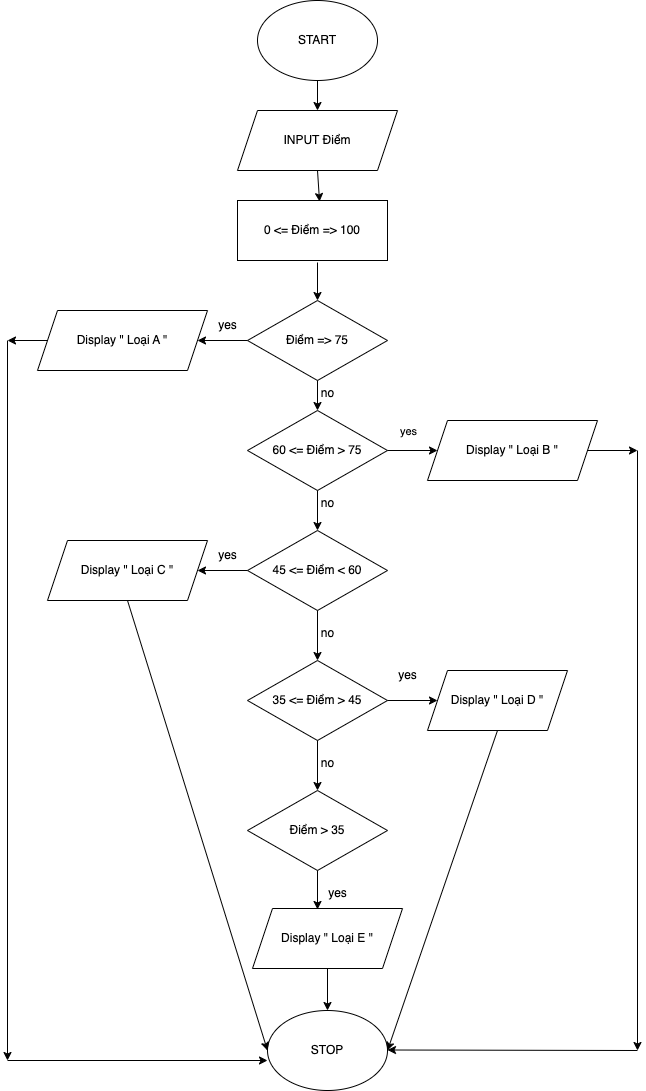

The diagram above was exported from draw.io. Its source (the exported page's mxGraphModel, read from the mxfile embedded in the PNG):
<mxGraphModel dx="1434" dy="771" grid="1" gridSize="10" guides="1" tooltips="1" connect="1" arrows="1" fold="1" page="1" pageScale="1" pageWidth="827" pageHeight="1169" background="none" math="0" shadow="0">
  <root>
    <mxCell id="0" />
    <mxCell id="1" parent="0" />
    <mxCell id="XrFx0ppUChyh0MZy3v9q-1" value="START" style="ellipse;whiteSpace=wrap;html=1;" vertex="1" parent="1">
      <mxGeometry x="360" y="70" width="120" height="80" as="geometry" />
    </mxCell>
    <mxCell id="XrFx0ppUChyh0MZy3v9q-2" value="" style="endArrow=classic;html=1;rounded=0;" edge="1" parent="1">
      <mxGeometry width="50" height="50" relative="1" as="geometry">
        <mxPoint x="420" y="150" as="sourcePoint" />
        <mxPoint x="420" y="180" as="targetPoint" />
      </mxGeometry>
    </mxCell>
    <mxCell id="XrFx0ppUChyh0MZy3v9q-3" value="INPUT Điểm" style="shape=parallelogram;perimeter=parallelogramPerimeter;whiteSpace=wrap;html=1;fixedSize=1;" vertex="1" parent="1">
      <mxGeometry x="340" y="180" width="160" height="60" as="geometry" />
    </mxCell>
    <mxCell id="XrFx0ppUChyh0MZy3v9q-4" value="" style="endArrow=classic;html=1;rounded=0;entryX=0.547;entryY=0.017;entryDx=0;entryDy=0;entryPerimeter=0;" edge="1" parent="1" target="XrFx0ppUChyh0MZy3v9q-5">
      <mxGeometry width="50" height="50" relative="1" as="geometry">
        <mxPoint x="420" y="240" as="sourcePoint" />
        <mxPoint x="610" y="230" as="targetPoint" />
      </mxGeometry>
    </mxCell>
    <mxCell id="XrFx0ppUChyh0MZy3v9q-5" value="0 &amp;lt;= Điểm =&amp;gt; 100" style="rounded=0;whiteSpace=wrap;html=1;" vertex="1" parent="1">
      <mxGeometry x="340" y="270" width="150" height="60" as="geometry" />
    </mxCell>
    <mxCell id="XrFx0ppUChyh0MZy3v9q-6" value="Điểm =&amp;gt; 75" style="rhombus;whiteSpace=wrap;html=1;" vertex="1" parent="1">
      <mxGeometry x="350" y="370" width="140" height="80" as="geometry" />
    </mxCell>
    <mxCell id="XrFx0ppUChyh0MZy3v9q-7" value="" style="endArrow=classic;html=1;rounded=0;" edge="1" parent="1" target="XrFx0ppUChyh0MZy3v9q-6">
      <mxGeometry width="50" height="50" relative="1" as="geometry">
        <mxPoint x="420" y="332" as="sourcePoint" />
        <mxPoint x="640" y="340" as="targetPoint" />
      </mxGeometry>
    </mxCell>
    <mxCell id="XrFx0ppUChyh0MZy3v9q-9" value="Display &quot; Loại A &quot;" style="shape=parallelogram;perimeter=parallelogramPerimeter;whiteSpace=wrap;html=1;fixedSize=1;" vertex="1" parent="1">
      <mxGeometry x="140" y="380" width="170" height="60" as="geometry" />
    </mxCell>
    <mxCell id="XrFx0ppUChyh0MZy3v9q-10" value="" style="endArrow=classic;html=1;rounded=0;exitX=0;exitY=0.5;exitDx=0;exitDy=0;entryX=1;entryY=0.5;entryDx=0;entryDy=0;" edge="1" parent="1" source="XrFx0ppUChyh0MZy3v9q-6" target="XrFx0ppUChyh0MZy3v9q-9">
      <mxGeometry width="50" height="50" relative="1" as="geometry">
        <mxPoint x="440" y="530" as="sourcePoint" />
        <mxPoint x="490" y="480" as="targetPoint" />
      </mxGeometry>
    </mxCell>
    <mxCell id="XrFx0ppUChyh0MZy3v9q-11" value="yes" style="text;html=1;align=center;verticalAlign=middle;resizable=0;points=[];autosize=1;strokeColor=none;fillColor=none;" vertex="1" parent="1">
      <mxGeometry x="310" y="380" width="40" height="30" as="geometry" />
    </mxCell>
    <mxCell id="XrFx0ppUChyh0MZy3v9q-12" value="" style="endArrow=classic;html=1;rounded=0;exitX=0.5;exitY=1;exitDx=0;exitDy=0;entryX=0.5;entryY=0;entryDx=0;entryDy=0;" edge="1" parent="1" source="XrFx0ppUChyh0MZy3v9q-6" target="XrFx0ppUChyh0MZy3v9q-13">
      <mxGeometry width="50" height="50" relative="1" as="geometry">
        <mxPoint x="230" y="560" as="sourcePoint" />
        <mxPoint x="280" y="510" as="targetPoint" />
      </mxGeometry>
    </mxCell>
    <mxCell id="XrFx0ppUChyh0MZy3v9q-13" value="60 &amp;lt;= Điểm &amp;gt; 75" style="rhombus;whiteSpace=wrap;html=1;" vertex="1" parent="1">
      <mxGeometry x="350" y="480" width="140" height="80" as="geometry" />
    </mxCell>
    <mxCell id="XrFx0ppUChyh0MZy3v9q-14" value="no" style="text;html=1;align=center;verticalAlign=middle;resizable=0;points=[];autosize=1;strokeColor=none;fillColor=none;" vertex="1" parent="1">
      <mxGeometry x="410" y="448" width="40" height="30" as="geometry" />
    </mxCell>
    <mxCell id="XrFx0ppUChyh0MZy3v9q-16" value="Display &quot; Loại B &quot;" style="shape=parallelogram;perimeter=parallelogramPerimeter;whiteSpace=wrap;html=1;fixedSize=1;" vertex="1" parent="1">
      <mxGeometry x="530" y="490" width="170" height="60" as="geometry" />
    </mxCell>
    <mxCell id="XrFx0ppUChyh0MZy3v9q-18" value="" style="endArrow=classic;html=1;rounded=0;entryX=0;entryY=0.5;entryDx=0;entryDy=0;" edge="1" parent="1" target="XrFx0ppUChyh0MZy3v9q-16">
      <mxGeometry width="50" height="50" relative="1" as="geometry">
        <mxPoint x="490" y="520" as="sourcePoint" />
        <mxPoint x="540" y="470" as="targetPoint" />
      </mxGeometry>
    </mxCell>
    <mxCell id="XrFx0ppUChyh0MZy3v9q-19" value="yes" style="edgeLabel;html=1;align=center;verticalAlign=middle;resizable=0;points=[];" vertex="1" connectable="0" parent="XrFx0ppUChyh0MZy3v9q-18">
      <mxGeometry x="-0.16" y="7" relative="1" as="geometry">
        <mxPoint x="-1" y="-13" as="offset" />
      </mxGeometry>
    </mxCell>
    <mxCell id="XrFx0ppUChyh0MZy3v9q-20" value="" style="endArrow=classic;html=1;rounded=0;" edge="1" parent="1">
      <mxGeometry width="50" height="50" relative="1" as="geometry">
        <mxPoint x="420" y="560" as="sourcePoint" />
        <mxPoint x="420" y="600" as="targetPoint" />
      </mxGeometry>
    </mxCell>
    <mxCell id="XrFx0ppUChyh0MZy3v9q-21" value="no" style="text;html=1;align=center;verticalAlign=middle;resizable=0;points=[];autosize=1;strokeColor=none;fillColor=none;" vertex="1" parent="1">
      <mxGeometry x="410" y="558" width="40" height="30" as="geometry" />
    </mxCell>
    <mxCell id="XrFx0ppUChyh0MZy3v9q-22" value="45 &amp;lt;= Điểm &amp;lt; 60" style="rhombus;whiteSpace=wrap;html=1;" vertex="1" parent="1">
      <mxGeometry x="350" y="600" width="140" height="80" as="geometry" />
    </mxCell>
    <mxCell id="XrFx0ppUChyh0MZy3v9q-23" value="" style="endArrow=classic;html=1;rounded=0;exitX=0;exitY=0.5;exitDx=0;exitDy=0;entryX=1;entryY=0.5;entryDx=0;entryDy=0;" edge="1" parent="1" source="XrFx0ppUChyh0MZy3v9q-22" target="XrFx0ppUChyh0MZy3v9q-25">
      <mxGeometry width="50" height="50" relative="1" as="geometry">
        <mxPoint x="350" y="638" as="sourcePoint" />
        <mxPoint x="310" y="640" as="targetPoint" />
      </mxGeometry>
    </mxCell>
    <mxCell id="XrFx0ppUChyh0MZy3v9q-24" value="yes" style="text;html=1;align=center;verticalAlign=middle;resizable=0;points=[];autosize=1;strokeColor=none;fillColor=none;" vertex="1" parent="1">
      <mxGeometry x="310" y="610" width="40" height="30" as="geometry" />
    </mxCell>
    <mxCell id="XrFx0ppUChyh0MZy3v9q-25" value="Display &quot; Loại C &quot;" style="shape=parallelogram;perimeter=parallelogramPerimeter;whiteSpace=wrap;html=1;fixedSize=1;" vertex="1" parent="1">
      <mxGeometry x="150" y="610" width="160" height="60" as="geometry" />
    </mxCell>
    <mxCell id="XrFx0ppUChyh0MZy3v9q-26" value="" style="endArrow=classic;html=1;rounded=0;exitX=0.5;exitY=1;exitDx=0;exitDy=0;" edge="1" parent="1" source="XrFx0ppUChyh0MZy3v9q-22">
      <mxGeometry width="50" height="50" relative="1" as="geometry">
        <mxPoint x="380" y="810" as="sourcePoint" />
        <mxPoint x="420" y="730" as="targetPoint" />
      </mxGeometry>
    </mxCell>
    <mxCell id="XrFx0ppUChyh0MZy3v9q-27" value="no" style="text;html=1;align=center;verticalAlign=middle;resizable=0;points=[];autosize=1;strokeColor=none;fillColor=none;" vertex="1" parent="1">
      <mxGeometry x="410" y="688" width="40" height="30" as="geometry" />
    </mxCell>
    <mxCell id="XrFx0ppUChyh0MZy3v9q-28" value="35 &amp;lt;= Điểm &amp;gt; 45" style="rhombus;whiteSpace=wrap;html=1;" vertex="1" parent="1">
      <mxGeometry x="350" y="730" width="140" height="80" as="geometry" />
    </mxCell>
    <mxCell id="XrFx0ppUChyh0MZy3v9q-29" value="" style="endArrow=classic;html=1;rounded=0;exitX=1;exitY=0.5;exitDx=0;exitDy=0;entryX=0;entryY=0.5;entryDx=0;entryDy=0;" edge="1" parent="1" source="XrFx0ppUChyh0MZy3v9q-28" target="XrFx0ppUChyh0MZy3v9q-31">
      <mxGeometry width="50" height="50" relative="1" as="geometry">
        <mxPoint x="290" y="780" as="sourcePoint" />
        <mxPoint x="300" y="770" as="targetPoint" />
      </mxGeometry>
    </mxCell>
    <mxCell id="XrFx0ppUChyh0MZy3v9q-30" value="yes" style="text;html=1;align=center;verticalAlign=middle;resizable=0;points=[];autosize=1;strokeColor=none;fillColor=none;" vertex="1" parent="1">
      <mxGeometry x="490" y="730" width="40" height="30" as="geometry" />
    </mxCell>
    <mxCell id="XrFx0ppUChyh0MZy3v9q-31" value="Display &quot; Loại D &quot;" style="shape=parallelogram;perimeter=parallelogramPerimeter;whiteSpace=wrap;html=1;fixedSize=1;" vertex="1" parent="1">
      <mxGeometry x="530" y="740" width="140" height="60" as="geometry" />
    </mxCell>
    <mxCell id="XrFx0ppUChyh0MZy3v9q-34" value="" style="endArrow=classic;html=1;rounded=0;exitX=0.5;exitY=1;exitDx=0;exitDy=0;" edge="1" parent="1" source="XrFx0ppUChyh0MZy3v9q-28">
      <mxGeometry width="50" height="50" relative="1" as="geometry">
        <mxPoint x="290" y="890" as="sourcePoint" />
        <mxPoint x="420" y="860" as="targetPoint" />
      </mxGeometry>
    </mxCell>
    <mxCell id="XrFx0ppUChyh0MZy3v9q-35" value="no" style="text;html=1;align=center;verticalAlign=middle;resizable=0;points=[];autosize=1;strokeColor=none;fillColor=none;" vertex="1" parent="1">
      <mxGeometry x="410" y="818" width="40" height="30" as="geometry" />
    </mxCell>
    <mxCell id="XrFx0ppUChyh0MZy3v9q-36" value="Điểm &amp;gt; 35" style="rhombus;whiteSpace=wrap;html=1;" vertex="1" parent="1">
      <mxGeometry x="350" y="860" width="140" height="80" as="geometry" />
    </mxCell>
    <mxCell id="XrFx0ppUChyh0MZy3v9q-37" value="" style="endArrow=classic;html=1;rounded=0;exitX=0.5;exitY=1;exitDx=0;exitDy=0;entryX=0;entryY=1.033;entryDx=0;entryDy=0;entryPerimeter=0;" edge="1" parent="1" source="XrFx0ppUChyh0MZy3v9q-36" target="XrFx0ppUChyh0MZy3v9q-38">
      <mxGeometry width="50" height="50" relative="1" as="geometry">
        <mxPoint x="430" y="980" as="sourcePoint" />
        <mxPoint x="420" y="990" as="targetPoint" />
      </mxGeometry>
    </mxCell>
    <mxCell id="XrFx0ppUChyh0MZy3v9q-38" value="yes" style="text;html=1;align=center;verticalAlign=middle;resizable=0;points=[];autosize=1;strokeColor=none;fillColor=none;" vertex="1" parent="1">
      <mxGeometry x="420" y="948" width="40" height="30" as="geometry" />
    </mxCell>
    <mxCell id="XrFx0ppUChyh0MZy3v9q-39" value="STOP" style="ellipse;whiteSpace=wrap;html=1;" vertex="1" parent="1">
      <mxGeometry x="370" y="1080" width="120" height="80" as="geometry" />
    </mxCell>
    <mxCell id="XrFx0ppUChyh0MZy3v9q-40" value="" style="endArrow=classic;html=1;rounded=0;exitX=0.5;exitY=1;exitDx=0;exitDy=0;entryX=0;entryY=0.5;entryDx=0;entryDy=0;" edge="1" parent="1" source="XrFx0ppUChyh0MZy3v9q-25" target="XrFx0ppUChyh0MZy3v9q-39">
      <mxGeometry width="50" height="50" relative="1" as="geometry">
        <mxPoint x="160" y="820" as="sourcePoint" />
        <mxPoint x="370" y="1010" as="targetPoint" />
      </mxGeometry>
    </mxCell>
    <mxCell id="XrFx0ppUChyh0MZy3v9q-41" value="" style="endArrow=classic;html=1;rounded=0;exitX=0.5;exitY=1;exitDx=0;exitDy=0;" edge="1" parent="1" source="XrFx0ppUChyh0MZy3v9q-31">
      <mxGeometry width="50" height="50" relative="1" as="geometry">
        <mxPoint x="570" y="880" as="sourcePoint" />
        <mxPoint x="490" y="1120" as="targetPoint" />
      </mxGeometry>
    </mxCell>
    <mxCell id="XrFx0ppUChyh0MZy3v9q-42" value="" style="endArrow=classic;html=1;rounded=0;" edge="1" parent="1">
      <mxGeometry width="50" height="50" relative="1" as="geometry">
        <mxPoint x="110" y="410" as="sourcePoint" />
        <mxPoint x="110" y="1130" as="targetPoint" />
      </mxGeometry>
    </mxCell>
    <mxCell id="XrFx0ppUChyh0MZy3v9q-43" value="" style="endArrow=classic;html=1;rounded=0;exitX=0;exitY=0.5;exitDx=0;exitDy=0;" edge="1" parent="1" source="XrFx0ppUChyh0MZy3v9q-9">
      <mxGeometry width="50" height="50" relative="1" as="geometry">
        <mxPoint x="70" y="430" as="sourcePoint" />
        <mxPoint x="110" y="410" as="targetPoint" />
      </mxGeometry>
    </mxCell>
    <mxCell id="XrFx0ppUChyh0MZy3v9q-44" value="" style="endArrow=classic;html=1;rounded=0;" edge="1" parent="1">
      <mxGeometry width="50" height="50" relative="1" as="geometry">
        <mxPoint x="110" y="1130" as="sourcePoint" />
        <mxPoint x="370" y="1130" as="targetPoint" />
      </mxGeometry>
    </mxCell>
    <mxCell id="XrFx0ppUChyh0MZy3v9q-45" value="" style="endArrow=classic;html=1;rounded=0;" edge="1" parent="1">
      <mxGeometry width="50" height="50" relative="1" as="geometry">
        <mxPoint x="690" y="520" as="sourcePoint" />
        <mxPoint x="740" y="520" as="targetPoint" />
      </mxGeometry>
    </mxCell>
    <mxCell id="XrFx0ppUChyh0MZy3v9q-46" value="" style="endArrow=classic;html=1;rounded=0;" edge="1" parent="1">
      <mxGeometry width="50" height="50" relative="1" as="geometry">
        <mxPoint x="740" y="520" as="sourcePoint" />
        <mxPoint x="740" y="1120" as="targetPoint" />
      </mxGeometry>
    </mxCell>
    <mxCell id="XrFx0ppUChyh0MZy3v9q-47" value="" style="endArrow=classic;html=1;rounded=0;" edge="1" parent="1">
      <mxGeometry width="50" height="50" relative="1" as="geometry">
        <mxPoint x="740" y="1120" as="sourcePoint" />
        <mxPoint x="490" y="1119.5" as="targetPoint" />
      </mxGeometry>
    </mxCell>
    <mxCell id="XrFx0ppUChyh0MZy3v9q-48" value="Display &quot; Loại E &quot;" style="shape=parallelogram;perimeter=parallelogramPerimeter;whiteSpace=wrap;html=1;fixedSize=1;" vertex="1" parent="1">
      <mxGeometry x="355" y="978" width="150" height="60" as="geometry" />
    </mxCell>
    <mxCell id="XrFx0ppUChyh0MZy3v9q-50" value="" style="endArrow=classic;html=1;rounded=0;exitX=0.5;exitY=1;exitDx=0;exitDy=0;entryX=0.5;entryY=0;entryDx=0;entryDy=0;" edge="1" parent="1" source="XrFx0ppUChyh0MZy3v9q-48" target="XrFx0ppUChyh0MZy3v9q-39">
      <mxGeometry width="50" height="50" relative="1" as="geometry">
        <mxPoint x="440" y="1070" as="sourcePoint" />
        <mxPoint x="490" y="1020" as="targetPoint" />
      </mxGeometry>
    </mxCell>
  </root>
</mxGraphModel>